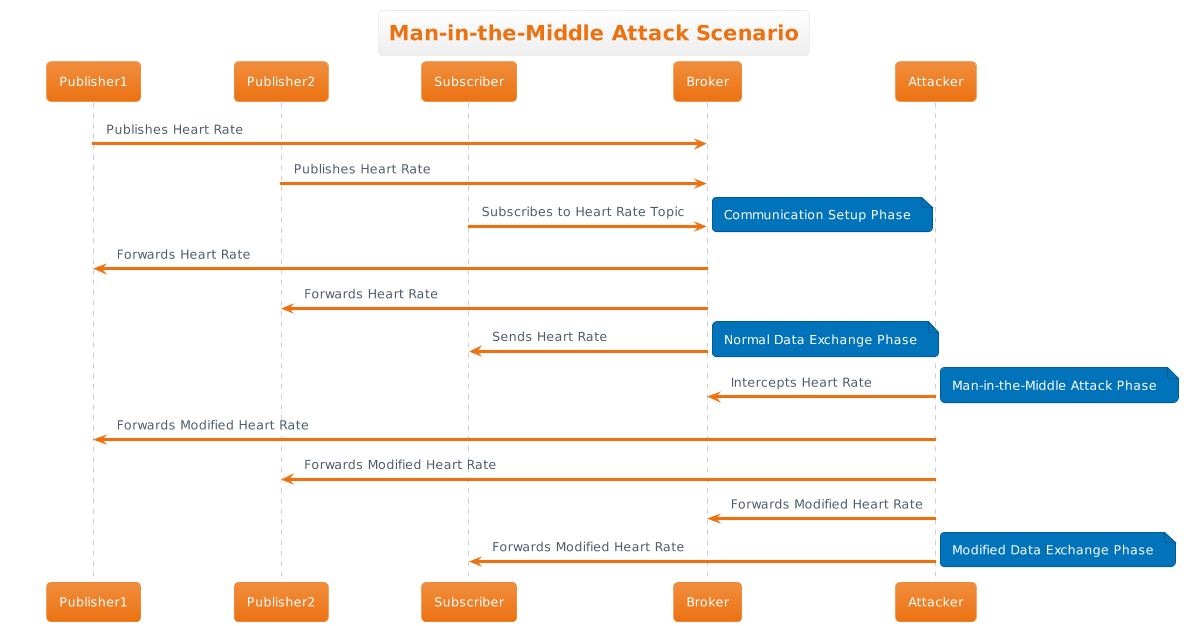

The diagram above was rendered by PlantUML. Its source (embedded in the PNG):
@startuml
!theme aws-orange
participant Publisher1
participant Publisher2
participant Subscriber
participant Broker
participant Attacker

title Man-in-the-Middle Attack Scenario

Publisher1 -> Broker: Publishes Heart Rate
Publisher2 -> Broker: Publishes Heart Rate
Subscriber -> Broker: Subscribes to Heart Rate Topic
note right: Communication Setup Phase
Broker -> Publisher1: Forwards Heart Rate
Broker -> Publisher2: Forwards Heart Rate
Broker -> Subscriber: Sends Heart Rate
note right: Normal Data Exchange Phase
Attacker -> Broker: Intercepts Heart Rate
note right: Man-in-the-Middle Attack Phase
Attacker -> Publisher1: Forwards Modified Heart Rate
Attacker -> Publisher2: Forwards Modified Heart Rate
Attacker -> Broker: Forwards Modified Heart Rate
Attacker -> Subscriber: Forwards Modified Heart Rate
note right: Modified Data Exchange Phase
@enduml